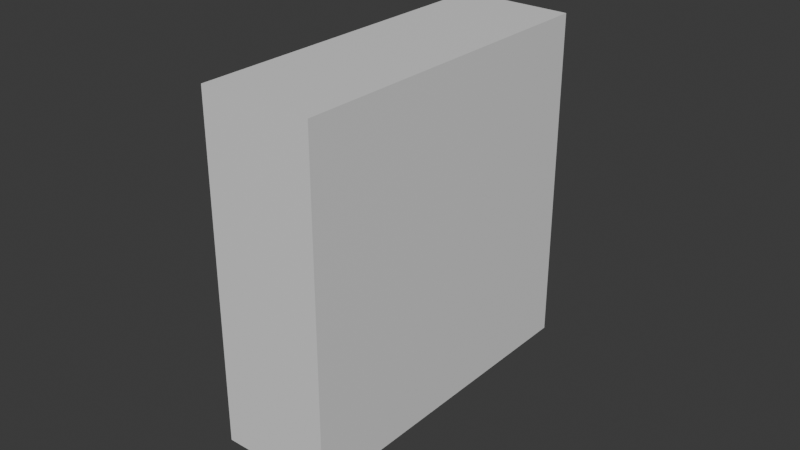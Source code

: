 # Source: Door_2.blend  (saved by Blender 4.0.36; exported with 4.5.12 LTS)
import bpy
from mathutils import Matrix  # noqa: F401  (used for matrix-valued properties, if any)

bpy.ops.wm.read_factory_settings(use_empty=True)
scene = bpy.context.scene
scene.name = 'Scene'

# ---- collections
col_collection = bpy.data.collections.new('Collection'); scene.collection.children.link(col_collection)

# ---- materials (node trees are filled in below, after node groups)
mat_material = bpy.data.materials.new('Material')
mat_material.alpha_threshold = 0.0
mat_material.use_transparent_shadow = False
mat_material.roughness = 0.5
mat_material.line_color = (0.0, 0.0, 0.0, 1.0)

# ---- material node trees
mat_material.use_nodes = True; mat_material.node_tree.nodes.clear()
_N = mat_material.node_tree.nodes; _L = mat_material.node_tree.links
n0 = _N.new('ShaderNodeOutputMaterial'); n0.name = 'Material Output'; n0.location = (300, 300)
n1 = _N.new('ShaderNodeBsdfPrincipled'); n1.name = 'Principled BSDF'; n1.location = (10, 300)
n1.inputs[3].default_value = 1.45
_L.new(n1.outputs[0], n0.inputs[0])
n0.is_active_output = True

# ---- world
world_world = bpy.data.worlds.new('World'); scene.world = world_world
world_world.use_nodes = True; world_world.node_tree.nodes.clear()
_N = world_world.node_tree.nodes; _L = world_world.node_tree.links
n0 = _N.new('ShaderNodeOutputWorld'); n0.name = 'World Output'; n0.location = (300, 300)
n1 = _N.new('ShaderNodeBackground'); n1.name = 'Background'; n1.location = (10, 300)
n1.inputs[0].default_value = (0.05088, 0.05088, 0.05088, 1.0)
_L.new(n1.outputs[0], n0.inputs[0])
n0.is_active_output = True
world_world.color = (0.05088, 0.05088, 0.05088)
world_world.use_sun_shadow = False
world_world.sun_shadow_jitter_overblur = 0.0

# ---- meshes
me_cube = bpy.data.meshes.new('Cube')
me_cube.from_pydata([(1.0, 3.0, 3.0), (1.0, 3.0, -3.0), (-1.0, 3.0, 3.0), (-1.0, 3.0, -3.0), (-1.0, -0.25, -3.0), (1.0, -0.25, 3.0), (-1.0, -0.25, 3.0), (1.0, -0.25, -3.0), (1.0, 3.0, 2.5), (1.0, 3.0, 2.0), (1.0, 3.0, 1.5), (1.0, 3.0, 1.0), (1.0, 3.0, 0.5), (1.0, 3.0, 0.0), (1.0, 3.0, -0.5), (1.0, 3.0, -1.0), (1.0, 3.0, -1.5), (1.0, 3.0, -2.0), (1.0, 3.0, -2.5), (-1.0, 3.0, 2.5), (-1.0, 3.0, 2.0), (-1.0, 3.0, 1.5), (-1.0, 3.0, 1.0), (-1.0, 3.0, 0.5), (-1.0, 3.0, 0.0), (-1.0, 3.0, -0.5), (-1.0, 3.0, -1.0), (-1.0, 3.0, -1.5), (-1.0, 3.0, -2.0), (-1.0, 3.0, -2.5), (1.0, 0.25, 2.5), (1.0, -0.25, 2.0), (1.0, 0.25, 1.5), (1.0, -0.25, 1.0), (1.0, 0.25, 0.5), (1.0, -0.25, 0.0), (1.0, 0.25, -0.5), (1.0, -0.25, -1.0), (1.0, 0.25, -1.5), (1.0, -0.25, -2.0), (1.0, 0.25, -2.5), (-1.0, 0.25, 2.5), (-1.0, -0.25, 2.0), (-1.0, 0.25, 1.5), (-1.0, -0.25, 1.0), (-1.0, 0.25, 0.5), (-1.0, -0.25, 0.0), (-1.0, 0.25, -0.5), (-1.0, -0.25, -1.0), (-1.0, 0.25, -1.5), (-1.0, -0.25, -2.0), (-1.0, 0.25, -2.5), (1.0, -3.0, 3.0), (1.0, -3.0, -3.0), (-1.0, -3.0, 3.0), (-1.0, -3.0, -3.0), (-1.0, -0.25, -3.0), (1.0, -0.25, 3.0), (-1.0, -0.25, 3.0), (1.0, -0.25, -3.0), (-1.0, -3.0, -2.5), (-1.0, -3.0, -2.0), (-1.0, -3.0, -1.5), (-1.0, -3.0, -1.0), (-1.0, -3.0, -0.5), (-1.0, -3.0, 0.0), (-1.0, -3.0, 0.5), (-1.0, -3.0, 1.0), (-1.0, -3.0, 1.5), (-1.0, -3.0, 2.0), (-1.0, -3.0, 2.5), (1.0, -3.0, 2.5), (1.0, -3.0, 2.0), (1.0, -3.0, 1.5), (1.0, -3.0, 1.0), (1.0, -3.0, 0.5), (1.0, -3.0, 0.0), (1.0, -3.0, -0.5), (1.0, -3.0, -1.0), (1.0, -3.0, -1.5), (1.0, -3.0, -2.0), (1.0, -3.0, -2.5), (1.0, 0.25, 2.5), (1.0, -0.25, 2.0), (1.0, 0.25, 1.5), (1.0, -0.25, 1.0), (1.0, 0.25, 0.5), (1.0, -0.25, 0.0), (1.0, 0.25, -0.5), (1.0, -0.25, -1.0), (1.0, 0.25, -1.5), (1.0, -0.25, -2.0), (1.0, 0.25, -2.5), (-1.0, 0.25, 2.5), (-1.0, -0.25, 2.0), (-1.0, 0.25, 1.5), (-1.0, -0.25, 1.0), (-1.0, 0.25, 0.5), (-1.0, -0.25, 0.0), (-1.0, 0.25, -0.5), (-1.0, -0.25, -1.0), (-1.0, 0.25, -1.5), (-1.0, -0.25, -2.0), (-1.0, 0.25, -2.5)], [], [(41, 6, 2, 19), (19, 2, 0, 8), (8, 0, 5, 30), (3, 1, 7, 4), (0, 2, 6, 5), (1, 18, 40, 7), (18, 17, 39, 40), (17, 16, 38, 39), (16, 15, 37, 38), (15, 14, 36, 37), (14, 13, 35, 36), (13, 12, 34, 35), (12, 11, 33, 34), (11, 10, 32, 33), (10, 9, 31, 32), (9, 8, 30, 31), (3, 29, 18, 1), (29, 28, 17, 18), (28, 27, 16, 17), (27, 26, 15, 16), (26, 25, 14, 15), (25, 24, 13, 14), (24, 23, 12, 13), (23, 22, 11, 12), (22, 21, 10, 11), (21, 20, 9, 10), (20, 19, 8, 9), (4, 51, 29, 3), (51, 50, 28, 29), (50, 49, 27, 28), (49, 48, 26, 27), (48, 47, 25, 26), (47, 46, 24, 25), (46, 45, 23, 24), (45, 44, 22, 23), (44, 43, 21, 22), (43, 42, 20, 21), (42, 41, 19, 20), (57, 58, 54, 52), (71, 52, 54, 70), (56, 59, 53, 55), (82, 57, 52, 71), (70, 54, 58, 93), (55, 60, 103, 56), (60, 61, 102, 103), (61, 62, 101, 102), (62, 63, 100, 101), (63, 64, 99, 100), (64, 65, 98, 99), (65, 66, 97, 98), (66, 67, 96, 97), (67, 68, 95, 96), (68, 69, 94, 95), (69, 70, 93, 94), (59, 92, 81, 53), (92, 91, 80, 81), (91, 90, 79, 80), (90, 89, 78, 79), (89, 88, 77, 78), (88, 87, 76, 77), (87, 86, 75, 76), (86, 85, 74, 75), (85, 84, 73, 74), (84, 83, 72, 73), (83, 82, 71, 72), (53, 81, 60, 55), (81, 80, 61, 60), (80, 79, 62, 61), (79, 78, 63, 62), (78, 77, 64, 63), (77, 76, 65, 64), (76, 75, 66, 65), (75, 74, 67, 66), (74, 73, 68, 67), (73, 72, 69, 68), (72, 71, 70, 69), (93, 58, 57, 82), (94, 93, 82, 83), (95, 94, 83, 84), (96, 95, 84, 85), (97, 96, 85, 86), (98, 97, 86, 87), (99, 98, 87, 88), (100, 99, 88, 89), (101, 100, 89, 90), (102, 101, 90, 91), (103, 102, 91, 92), (56, 103, 92, 59), (51, 4, 7, 40), (50, 51, 40, 39), (49, 50, 39, 38), (48, 49, 38, 37), (47, 48, 37, 36), (46, 47, 36, 35), (45, 46, 35, 34), (44, 45, 34, 33), (43, 44, 33, 32), (42, 43, 32, 31), (41, 42, 31, 30), (6, 41, 30, 5)])
_uv = me_cube.uv_layers.new(name='UVMap')
_uv.uv.foreach_set('vector', [0.6042, 0.125, 0.625, 0.125, 0.625, 0.25, 0.6042, 0.25, 0.6042, 0.25, 0.625, 0.25, 0.625, 0.5, 0.6042, 0.5, 0.6042, 0.5, 0.625, 0.5, 0.625, 0.625, 0.6042, 0.625, 0.125, 0.5, 0.375, 0.5, 0.375, 0.625, 0.125, 0.625, 0.625, 0.5, 0.875, 0.5, 0.875, 0.625, 0.625, 0.625, 0.375, 0.5, 0.3958, 0.5, 0.3958, 0.625, 0.375, 0.625, 0.3958, 0.5, 0.4167, 0.5, 0.4167, 0.625, 0.3958, 0.625, 0.4167, 0.5, 0.4375, 0.5, 0.4375, 0.625, 0.4167, 0.625, 0.4375, 0.5, 0.4583, 0.5, 0.4583, 0.625, 0.4375, 0.625, 0.4583, 0.5, 0.4792, 0.5, 0.4792, 0.625, 0.4583, 0.625, 0.4792, 0.5, 0.5, 0.5, 0.5, 0.625, 0.4792, 0.625, 0.5, 0.5, 0.5208, 0.5, 0.5208, 0.625, 0.5, 0.625, 0.5208, 0.5, 0.5417, 0.5, 0.5417, 0.625, 0.5208, 0.625, 0.5417, 0.5, 0.5625, 0.5, 0.5625, 0.625, 0.5417, 0.625, 0.5625, 0.5, 0.5833, 0.5, 0.5833, 0.625, 0.5625, 0.625, 0.5833, 0.5, 0.6042, 0.5, 0.6042, 0.625, 0.5833, 0.625, 0.375, 0.25, 0.3958, 0.25, 0.3958, 0.5, 0.375, 0.5, 0.3958, 0.25, 0.4167, 0.25, 0.4167, 0.5, 0.3958, 0.5, 0.4167, 0.25, 0.4375, 0.25, 0.4375, 0.5, 0.4167, 0.5, 0.4375, 0.25, 0.4583, 0.25, 0.4583, 0.5, 0.4375, 0.5, 0.4583, 0.25, 0.4792, 0.25, 0.4792, 0.5, 0.4583, 0.5, 0.4792, 0.25, 0.5, 0.25, 0.5, 0.5, 0.4792, 0.5, 0.5, 0.25, 0.5208, 0.25, 0.5208, 0.5, 0.5, 0.5, 0.5208, 0.25, 0.5417, 0.25, 0.5417, 0.5, 0.5208, 0.5, 0.5417, 0.25, 0.5625, 0.25, 0.5625, 0.5, 0.5417, 0.5, 0.5625, 0.25, 0.5833, 0.25, 0.5833, 0.5, 0.5625, 0.5, 0.5833, 0.25, 0.6042, 0.25, 0.6042, 0.5, 0.5833, 0.5, 0.375, 0.125, 0.3958, 0.125, 0.3958, 0.25, 0.375, 0.25, 0.3958, 0.125, 0.4167, 0.125, 0.4167, 0.25, 0.3958, 0.25, 0.4167, 0.125, 0.4375, 0.125, 0.4375, 0.25, 0.4167, 0.25, 0.4375, 0.125, 0.4583, 0.125, 0.4583, 0.25, 0.4375, 0.25, 0.4583, 0.125, 0.4792, 0.125, 0.4792, 0.25, 0.4583, 0.25, 0.4792, 0.125, 0.5, 0.125, 0.5, 0.25, 0.4792, 0.25, 0.5, 0.125, 0.5208, 0.125, 0.5208, 0.25, 0.5, 0.25, 0.5208, 0.125, 0.5417, 0.125, 0.5417, 0.25, 0.5208, 0.25, 0.5417, 0.125, 0.5625, 0.125, 0.5625, 0.25, 0.5417, 0.25, 0.5625, 0.125, 0.5833, 0.125, 0.5833, 0.25, 0.5625, 0.25, 0.5833, 0.125, 0.6042, 0.125, 0.6042, 0.25, 0.5833, 0.25, 0.625, 0.625, 0.875, 0.625, 0.875, 0.75, 0.625, 0.75, 0.6042, 0.75, 0.625, 0.75, 0.625, 1.0, 0.6042, 1.0, 0.125, 0.625, 0.375, 0.625, 0.375, 0.75, 0.125, 0.75, 0.6042, 0.625, 0.625, 0.625, 0.625, 0.75, 0.6042, 0.75, 0.6042, 0.0, 0.625, 0.0, 0.625, 0.125, 0.6042, 0.125, 0.375, 0.0, 0.3958, 0.0, 0.3958, 0.125, 0.375, 0.125, 0.3958, 0.0, 0.4167, 0.0, 0.4167, 0.125, 0.3958, 0.125, 0.4167, 0.0, 0.4375, 0.0, 0.4375, 0.125, 0.4167, 0.125, 0.4375, 0.0, 0.4583, 0.0, 0.4583, 0.125, 0.4375, 0.125, 0.4583, 0.0, 0.4792, 0.0, 0.4792, 0.125, 0.4583, 0.125, 0.4792, 0.0, 0.5, 0.0, 0.5, 0.125, 0.4792, 0.125, 0.5, 0.0, 0.5208, 0.0, 0.5208, 0.125, 0.5, 0.125, 0.5208, 0.0, 0.5417, 0.0, 0.5417, 0.125, 0.5208, 0.125, 0.5417, 0.0, 0.5625, 0.0, 0.5625, 0.125, 0.5417, 0.125, 0.5625, 0.0, 0.5833, 0.0, 0.5833, 0.125, 0.5625, 0.125, 0.5833, 0.0, 0.6042, 0.0, 0.6042, 0.125, 0.5833, 0.125, 0.375, 0.625, 0.3958, 0.625, 0.3958, 0.75, 0.375, 0.75, 0.3958, 0.625, 0.4167, 0.625, 0.4167, 0.75, 0.3958, 0.75, 0.4167, 0.625, 0.4375, 0.625, 0.4375, 0.75, 0.4167, 0.75, 0.4375, 0.625, 0.4583, 0.625, 0.4583, 0.75, 0.4375, 0.75, 0.4583, 0.625, 0.4792, 0.625, 0.4792, 0.75, 0.4583, 0.75, 0.4792, 0.625, 0.5, 0.625, 0.5, 0.75, 0.4792, 0.75, 0.5, 0.625, 0.5208, 0.625, 0.5208, 0.75, 0.5, 0.75, 0.5208, 0.625, 0.5417, 0.625, 0.5417, 0.75, 0.5208, 0.75, 0.5417, 0.625, 0.5625, 0.625, 0.5625, 0.75, 0.5417, 0.75, 0.5625, 0.625, 0.5833, 0.625, 0.5833, 0.75, 0.5625, 0.75, 0.5833, 0.625, 0.6042, 0.625, 0.6042, 0.75, 0.5833, 0.75, 0.375, 0.75, 0.3958, 0.75, 0.3958, 1.0, 0.375, 1.0, 0.3958, 0.75, 0.4167, 0.75, 0.4167, 1.0, 0.3958, 1.0, 0.4167, 0.75, 0.4375, 0.75, 0.4375, 1.0, 0.4167, 1.0, 0.4375, 0.75, 0.4583, 0.75, 0.4583, 1.0, 0.4375, 1.0, 0.4583, 0.75, 0.4792, 0.75, 0.4792, 1.0, 0.4583, 1.0, 0.4792, 0.75, 0.5, 0.75, 0.5, 1.0, 0.4792, 1.0, 0.5, 0.75, 0.5208, 0.75, 0.5208, 1.0, 0.5, 1.0, 0.5208, 0.75, 0.5417, 0.75, 0.5417, 1.0, 0.5208, 1.0, 0.5417, 0.75, 0.5625, 0.75, 0.5625, 1.0, 0.5417, 1.0, 0.5625, 0.75, 0.5833, 0.75, 0.5833, 1.0, 0.5625, 1.0, 0.5833, 0.75, 0.6042, 0.75, 0.6042, 1.0, 0.5833, 1.0, 0.6042, 0.125, 0.625, 0.125, 0.625, 0.625, 0.6042, 0.625, 0.5833, 0.125, 0.6042, 0.125, 0.6042, 0.625, 0.5833, 0.625, 0.5625, 0.125, 0.5833, 0.125, 0.5833, 0.625, 0.5625, 0.625, 0.5417, 0.125, 0.5625, 0.125, 0.5625, 0.625, 0.5417, 0.625, 0.5208, 0.125, 0.5417, 0.125, 0.5417, 0.625, 0.5208, 0.625, 0.5, 0.125, 0.5208, 0.125, 0.5208, 0.625, 0.5, 0.625, 0.4792, 0.125, 0.5, 0.125, 0.5, 0.625, 0.4792, 0.625, 0.4583, 0.125, 0.4792, 0.125, 0.4792, 0.625, 0.4583, 0.625, 0.4375, 0.125, 0.4583, 0.125, 0.4583, 0.625, 0.4375, 0.625, 0.4167, 0.125, 0.4375, 0.125, 0.4375, 0.625, 0.4167, 0.625, 0.3958, 0.125, 0.4167, 0.125, 0.4167, 0.625, 0.3958, 0.625, 0.375, 0.125, 0.3958, 0.125, 0.3958, 0.625, 0.375, 0.625, 0.3958, 0.125, 0.375, 0.125, 0.375, 0.625, 0.3958, 0.625, 0.4167, 0.125, 0.3958, 0.125, 0.3958, 0.625, 0.4167, 0.625, 0.4375, 0.125, 0.4167, 0.125, 0.4167, 0.625, 0.4375, 0.625, 0.4583, 0.125, 0.4375, 0.125, 0.4375, 0.625, 0.4583, 0.625, 0.4792, 0.125, 0.4583, 0.125, 0.4583, 0.625, 0.4792, 0.625, 0.5, 0.125, 0.4792, 0.125, 0.4792, 0.625, 0.5, 0.625, 0.5208, 0.125, 0.5, 0.125, 0.5, 0.625, 0.5208, 0.625, 0.5417, 0.125, 0.5208, 0.125, 0.5208, 0.625, 0.5417, 0.625, 0.5625, 0.125, 0.5417, 0.125, 0.5417, 0.625, 0.5625, 0.625, 0.5833, 0.125, 0.5625, 0.125, 0.5625, 0.625, 0.5833, 0.625, 0.6042, 0.125, 0.5833, 0.125, 0.5833, 0.625, 0.6042, 0.625, 0.625, 0.125, 0.6042, 0.125, 0.6042, 0.625, 0.625, 0.625])
me_cube.materials.append(mat_material)
me_cube.use_mirror_vertex_groups = False
me_cube.use_paint_bone_selection = False
me_cube.use_paint_mask = True
me_cube.update()
arm_armature = bpy.data.armatures.new('Armature')  # bones are not reproduced

# ---- objects
ob_door_1 = bpy.data.objects.new('Door_1', me_cube)
ob_door_1_arm = bpy.data.objects.new('Door_1_Arm', arm_armature)

# ---- transforms, parenting, visibility, modifiers, constraints
ob_door_1.parent = ob_door_1_arm
ob_door_1.location = (0.0, 0.0, 0.0)
ob_door_1.lock_rotations_4d = False
ob_door_1.empty_display_type = 'ARROWS'
ob_door_1.lineart.crease_threshold = 0.0
_vg = ob_door_1.vertex_groups.new(name='Right')
_vg.add([0, 1, 2, 3, 4, 5, 6, 7, 8, 9, 10, 11, 12, 13, 14, 15, 16, 17, 18, 19, 20, 21, 22, 23, 24, 25, 26, 27, 28, 29, 30, 31, 32, 33, 34, 35, 36, 37, 38, 39, 40, 41, 42, 43, 44, 45, 46, 47, 48, 49, 50, 51], 1.0, 'REPLACE')
_vg = ob_door_1.vertex_groups.new(name='Left')
_vg.add([52, 53, 54, 55, 56, 57, 58, 59, 60, 61, 62, 63, 64, 65, 66, 67, 68, 69, 70, 71, 72, 73, 74, 75, 76, 77, 78, 79, 80, 81, 82, 83, 84, 85, 86, 87, 88, 89, 90, 91, 92, 93, 94, 95, 96, 97, 98, 99, 100, 101, 102, 103], 1.0, 'REPLACE')
_m = ob_door_1.modifiers.new('Armature', 'ARMATURE')
_m.object = ob_door_1_arm
ob_door_1_arm.location = (0.0, 0.0, 0.0)
ob_door_1_arm.show_in_front = True

# ---- collection membership
col_collection.objects.link(ob_door_1)
col_collection.objects.link(ob_door_1_arm)

# ---- scene / render settings (as saved in the file)
scene.frame_start = 1; scene.frame_end = 250; scene.frame_set(145)
scene.render.engine = 'BLENDER_EEVEE_NEXT'
scene.cycles.sampling_pattern = 'TABULATED_SOBOL'
bpy.context.view_layer.update()

# ---- added for rendering (the .blend has no active camera and no usable light): camera, sun
cam_auto = bpy.data.cameras.new('AutoCamera')
cam_auto.lens = 50.0
cam_auto.sensor_width = 36.0
cam_auto.clip_end = 1000.0
ob_auto_camera = bpy.data.objects.new('AutoCamera', cam_auto)
scene.collection.objects.link(ob_auto_camera)
ob_auto_camera.location = (10.1775, -12.213, 8.14198)
ob_auto_camera.rotation_euler = (1.09748, -7.21219e-08, 0.694738)
scene.camera = ob_auto_camera
light_auto_sun = bpy.data.lights.new('AutoSun', 'SUN')
light_auto_sun.energy = 3.0
light_auto_sun.angle = 0.0523599
ob_auto_sun = bpy.data.objects.new('AutoSun', light_auto_sun)
scene.collection.objects.link(ob_auto_sun)
ob_auto_sun.rotation_euler = (0.872665, 0.174533, 0.523599)
bpy.context.view_layer.update()
